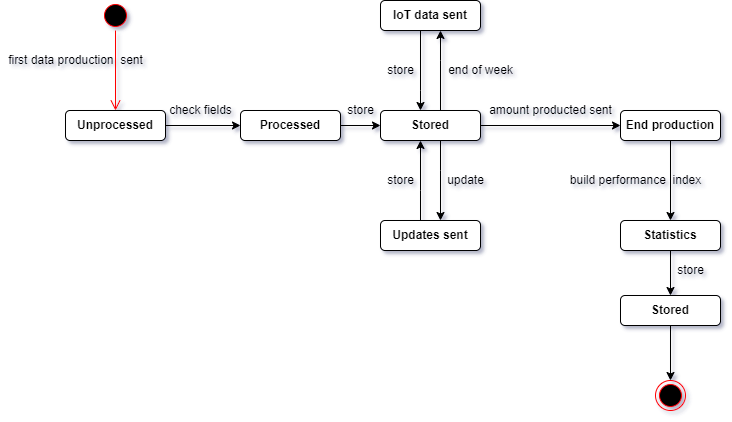

The diagram above was exported from draw.io. Its source (the exported page's mxGraphModel, read from the mxfile embedded in the PNG):
<mxGraphModel dx="1038" dy="547" grid="1" gridSize="10" guides="1" tooltips="1" connect="1" arrows="1" fold="1" page="1" pageScale="1" pageWidth="827" pageHeight="1169" math="0" shadow="0">
  <root>
    <mxCell id="0" />
    <mxCell id="1" parent="0" />
    <mxCell id="usWddulL6IauAnUHst2T-1" value="" style="ellipse;html=1;shape=startState;fillColor=#000000;strokeColor=#ff0000;" parent="1" vertex="1">
      <mxGeometry x="100" y="100" width="30" height="30" as="geometry" />
    </mxCell>
    <mxCell id="usWddulL6IauAnUHst2T-2" value="" style="edgeStyle=orthogonalEdgeStyle;html=1;verticalAlign=bottom;endArrow=open;endSize=8;strokeColor=#ff0000;rounded=0;" parent="1" source="usWddulL6IauAnUHst2T-1" edge="1">
      <mxGeometry relative="1" as="geometry">
        <mxPoint x="115" y="210" as="targetPoint" />
      </mxGeometry>
    </mxCell>
    <mxCell id="usWddulL6IauAnUHst2T-3" value="first data production&amp;nbsp; sent" style="text;html=1;align=center;verticalAlign=middle;resizable=0;points=[];autosize=1;strokeColor=none;fillColor=none;" parent="1" vertex="1">
      <mxGeometry y="150" width="150" height="20" as="geometry" />
    </mxCell>
    <mxCell id="15lgnzpFs3FKOJO-ADK0-4" value="" style="edgeStyle=orthogonalEdgeStyle;rounded=0;orthogonalLoop=1;jettySize=auto;html=1;" parent="1" source="usWddulL6IauAnUHst2T-4" target="usWddulL6IauAnUHst2T-7" edge="1">
      <mxGeometry relative="1" as="geometry" />
    </mxCell>
    <mxCell id="usWddulL6IauAnUHst2T-4" value="&lt;b&gt;Unprocessed&lt;/b&gt;" style="rounded=1;whiteSpace=wrap;html=1;" parent="1" vertex="1">
      <mxGeometry x="65" y="210" width="100" height="30" as="geometry" />
    </mxCell>
    <mxCell id="MJY63Tx2CTDKU6OAlfZF-3" value="" style="edgeStyle=orthogonalEdgeStyle;rounded=0;orthogonalLoop=1;jettySize=auto;html=1;" parent="1" source="usWddulL6IauAnUHst2T-7" target="MJY63Tx2CTDKU6OAlfZF-2" edge="1">
      <mxGeometry relative="1" as="geometry" />
    </mxCell>
    <mxCell id="usWddulL6IauAnUHst2T-7" value="&lt;b&gt;Processed&lt;/b&gt;" style="rounded=1;whiteSpace=wrap;html=1;" parent="1" vertex="1">
      <mxGeometry x="240" y="210" width="100" height="30" as="geometry" />
    </mxCell>
    <mxCell id="15lgnzpFs3FKOJO-ADK0-5" value="check fields" style="text;html=1;align=center;verticalAlign=middle;resizable=0;points=[];autosize=1;strokeColor=none;fillColor=none;" parent="1" vertex="1">
      <mxGeometry x="160" y="200" width="80" height="20" as="geometry" />
    </mxCell>
    <mxCell id="MJY63Tx2CTDKU6OAlfZF-6" value="" style="edgeStyle=orthogonalEdgeStyle;rounded=0;orthogonalLoop=1;jettySize=auto;html=1;" parent="1" source="MJY63Tx2CTDKU6OAlfZF-2" target="MJY63Tx2CTDKU6OAlfZF-5" edge="1">
      <mxGeometry relative="1" as="geometry">
        <Array as="points">
          <mxPoint x="440" y="160" />
          <mxPoint x="440" y="160" />
        </Array>
      </mxGeometry>
    </mxCell>
    <mxCell id="MJY63Tx2CTDKU6OAlfZF-15" value="" style="edgeStyle=orthogonalEdgeStyle;rounded=0;orthogonalLoop=1;jettySize=auto;html=1;" parent="1" source="MJY63Tx2CTDKU6OAlfZF-2" target="MJY63Tx2CTDKU6OAlfZF-14" edge="1">
      <mxGeometry relative="1" as="geometry">
        <Array as="points">
          <mxPoint x="440" y="270" />
          <mxPoint x="440" y="270" />
        </Array>
      </mxGeometry>
    </mxCell>
    <mxCell id="MJY63Tx2CTDKU6OAlfZF-20" value="" style="edgeStyle=orthogonalEdgeStyle;rounded=0;orthogonalLoop=1;jettySize=auto;html=1;" parent="1" source="MJY63Tx2CTDKU6OAlfZF-2" target="MJY63Tx2CTDKU6OAlfZF-19" edge="1">
      <mxGeometry relative="1" as="geometry" />
    </mxCell>
    <mxCell id="MJY63Tx2CTDKU6OAlfZF-2" value="&lt;b&gt;Stored&lt;/b&gt;" style="rounded=1;whiteSpace=wrap;html=1;" parent="1" vertex="1">
      <mxGeometry x="380" y="210" width="100" height="30" as="geometry" />
    </mxCell>
    <mxCell id="MJY63Tx2CTDKU6OAlfZF-4" value="store" style="text;html=1;align=center;verticalAlign=middle;resizable=0;points=[];autosize=1;strokeColor=none;fillColor=none;" parent="1" vertex="1">
      <mxGeometry x="340" y="200" width="40" height="20" as="geometry" />
    </mxCell>
    <mxCell id="MJY63Tx2CTDKU6OAlfZF-12" style="edgeStyle=orthogonalEdgeStyle;rounded=0;orthogonalLoop=1;jettySize=auto;html=1;" parent="1" source="MJY63Tx2CTDKU6OAlfZF-5" target="MJY63Tx2CTDKU6OAlfZF-2" edge="1">
      <mxGeometry relative="1" as="geometry">
        <Array as="points">
          <mxPoint x="420" y="190" />
          <mxPoint x="420" y="190" />
        </Array>
      </mxGeometry>
    </mxCell>
    <mxCell id="MJY63Tx2CTDKU6OAlfZF-5" value="&lt;b&gt;IoT data sent&lt;/b&gt;" style="rounded=1;whiteSpace=wrap;html=1;" parent="1" vertex="1">
      <mxGeometry x="380" y="100" width="100" height="30" as="geometry" />
    </mxCell>
    <mxCell id="MJY63Tx2CTDKU6OAlfZF-7" value="end of week" style="text;html=1;align=center;verticalAlign=middle;resizable=0;points=[];autosize=1;strokeColor=none;fillColor=none;" parent="1" vertex="1">
      <mxGeometry x="440" y="160" width="80" height="20" as="geometry" />
    </mxCell>
    <mxCell id="MJY63Tx2CTDKU6OAlfZF-13" value="store" style="text;html=1;align=center;verticalAlign=middle;resizable=0;points=[];autosize=1;strokeColor=none;fillColor=none;" parent="1" vertex="1">
      <mxGeometry x="380" y="160" width="40" height="20" as="geometry" />
    </mxCell>
    <mxCell id="MJY63Tx2CTDKU6OAlfZF-16" value="" style="edgeStyle=orthogonalEdgeStyle;rounded=0;orthogonalLoop=1;jettySize=auto;html=1;" parent="1" source="MJY63Tx2CTDKU6OAlfZF-14" target="MJY63Tx2CTDKU6OAlfZF-2" edge="1">
      <mxGeometry relative="1" as="geometry">
        <Array as="points">
          <mxPoint x="420" y="290" />
          <mxPoint x="420" y="290" />
        </Array>
      </mxGeometry>
    </mxCell>
    <mxCell id="MJY63Tx2CTDKU6OAlfZF-14" value="&lt;b&gt;Updates sent&lt;/b&gt;" style="rounded=1;whiteSpace=wrap;html=1;" parent="1" vertex="1">
      <mxGeometry x="380" y="320" width="100" height="30" as="geometry" />
    </mxCell>
    <mxCell id="MJY63Tx2CTDKU6OAlfZF-17" value="store" style="text;html=1;align=center;verticalAlign=middle;resizable=0;points=[];autosize=1;strokeColor=none;fillColor=none;" parent="1" vertex="1">
      <mxGeometry x="380" y="270" width="40" height="20" as="geometry" />
    </mxCell>
    <mxCell id="MJY63Tx2CTDKU6OAlfZF-18" value="update" style="text;html=1;align=center;verticalAlign=middle;resizable=0;points=[];autosize=1;strokeColor=none;fillColor=none;" parent="1" vertex="1">
      <mxGeometry x="440" y="270" width="50" height="20" as="geometry" />
    </mxCell>
    <mxCell id="MJY63Tx2CTDKU6OAlfZF-30" value="" style="edgeStyle=orthogonalEdgeStyle;rounded=0;orthogonalLoop=1;jettySize=auto;html=1;" parent="1" source="MJY63Tx2CTDKU6OAlfZF-19" target="MJY63Tx2CTDKU6OAlfZF-22" edge="1">
      <mxGeometry relative="1" as="geometry" />
    </mxCell>
    <mxCell id="MJY63Tx2CTDKU6OAlfZF-19" value="&lt;b&gt;End production&lt;/b&gt;" style="rounded=1;whiteSpace=wrap;html=1;" parent="1" vertex="1">
      <mxGeometry x="620" y="210" width="100" height="30" as="geometry" />
    </mxCell>
    <mxCell id="MJY63Tx2CTDKU6OAlfZF-21" value="amount producted sent" style="text;html=1;align=center;verticalAlign=middle;resizable=0;points=[];autosize=1;strokeColor=none;fillColor=none;" parent="1" vertex="1">
      <mxGeometry x="480" y="200" width="140" height="20" as="geometry" />
    </mxCell>
    <mxCell id="MJY63Tx2CTDKU6OAlfZF-34" value="" style="edgeStyle=orthogonalEdgeStyle;rounded=0;orthogonalLoop=1;jettySize=auto;html=1;" parent="1" source="MJY63Tx2CTDKU6OAlfZF-22" target="MJY63Tx2CTDKU6OAlfZF-33" edge="1">
      <mxGeometry relative="1" as="geometry" />
    </mxCell>
    <mxCell id="MJY63Tx2CTDKU6OAlfZF-22" value="&lt;b&gt;Statistics&lt;/b&gt;" style="rounded=1;whiteSpace=wrap;html=1;" parent="1" vertex="1">
      <mxGeometry x="620" y="320" width="100" height="30" as="geometry" />
    </mxCell>
    <mxCell id="MJY63Tx2CTDKU6OAlfZF-31" value="build performance&amp;nbsp; index" style="text;html=1;align=center;verticalAlign=middle;resizable=0;points=[];autosize=1;strokeColor=none;fillColor=none;" parent="1" vertex="1">
      <mxGeometry x="560" y="270" width="150" height="20" as="geometry" />
    </mxCell>
    <mxCell id="MJY63Tx2CTDKU6OAlfZF-37" style="edgeStyle=orthogonalEdgeStyle;rounded=0;orthogonalLoop=1;jettySize=auto;html=1;entryX=0.5;entryY=0;entryDx=0;entryDy=0;" parent="1" source="MJY63Tx2CTDKU6OAlfZF-33" target="MJY63Tx2CTDKU6OAlfZF-36" edge="1">
      <mxGeometry relative="1" as="geometry" />
    </mxCell>
    <mxCell id="MJY63Tx2CTDKU6OAlfZF-33" value="&lt;b&gt;Stored&lt;/b&gt;" style="rounded=1;whiteSpace=wrap;html=1;" parent="1" vertex="1">
      <mxGeometry x="620" y="395" width="100" height="30" as="geometry" />
    </mxCell>
    <mxCell id="MJY63Tx2CTDKU6OAlfZF-35" value="store" style="text;html=1;align=center;verticalAlign=middle;resizable=0;points=[];autosize=1;strokeColor=none;fillColor=none;" parent="1" vertex="1">
      <mxGeometry x="670" y="360" width="40" height="20" as="geometry" />
    </mxCell>
    <mxCell id="MJY63Tx2CTDKU6OAlfZF-36" value="" style="ellipse;html=1;shape=endState;fillColor=#000000;strokeColor=#ff0000;" parent="1" vertex="1">
      <mxGeometry x="655" y="480" width="30" height="30" as="geometry" />
    </mxCell>
  </root>
</mxGraphModel>